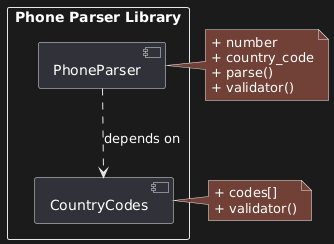

The diagram above was rendered by PlantUML. Its source (embedded in the PNG):
@startuml
rectangle "Phone Parser Library" {
  [PhoneParser] as pp
  [CountryCodes] as cc
  
  pp ..> cc : depends on
}

note right of pp
  + number
  + country_code
  + parse()
  + validator()
end note

note right of cc
  + codes[]
  + validator()
end note
@enduml